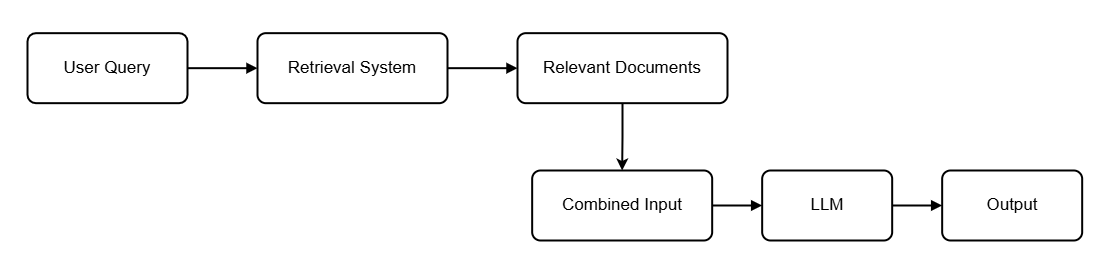

The diagram above was exported from draw.io. Its source (the exported page's mxGraphModel, read from the mxfile embedded in the PNG):
<mxGraphModel dx="-561" dy="241" grid="0" gridSize="10" guides="1" tooltips="1" connect="1" arrows="1" fold="1" page="1" pageScale="1" pageWidth="827" pageHeight="1169" background="light-dark(#FFFFFF,#FFFFFF)" math="0" shadow="0">
  <root>
    <mxCell id="0" />
    <mxCell id="1" parent="0" />
    <mxCell id="szYQNOqVlksqfdqEtc-G-22" edge="1" parent="1" style="edgeStyle=orthogonalEdgeStyle;rounded=0;orthogonalLoop=1;jettySize=auto;html=1;exitX=0.5;exitY=1;exitDx=0;exitDy=0;">
      <mxGeometry relative="1" as="geometry">
        <mxPoint x="1363" y="1853.3333333333335" as="targetPoint" />
      </mxGeometry>
    </mxCell>
    <mxCell id="szYQNOqVlksqfdqEtc-G-45" edge="1" parent="1" style="edgeStyle=orthogonalEdgeStyle;rounded=0;orthogonalLoop=1;jettySize=auto;html=1;exitX=0.5;exitY=1;exitDx=0;exitDy=0;">
      <mxGeometry relative="1" as="geometry">
        <mxPoint x="1067.9999267578125" y="-128.99995117187507" as="targetPoint" />
      </mxGeometry>
    </mxCell>
    <mxCell id="szYQNOqVlksqfdqEtc-G-67" edge="1" parent="1" style="edgeStyle=orthogonalEdgeStyle;rounded=0;orthogonalLoop=1;jettySize=auto;html=1;exitX=0.5;exitY=1;exitDx=0;exitDy=0;">
      <mxGeometry relative="1" as="geometry">
        <mxPoint x="1117.2499864366318" y="606.7777642144096" as="targetPoint" />
      </mxGeometry>
    </mxCell>
    <mxCell id="szYQNOqVlksqfdqEtc-G-69" parent="1" style="rounded=1;whiteSpace=wrap;html=1;strokeColor=light-dark(#000000,#000000);fillColor=light-dark(#FFFFFF,#FFFFFF);fontSize=17;arcSize=12;fillStyle=solid;fontColor=light-dark(#000000,#000000);strokeWidth=2;" value="&lt;font&gt;User Query&lt;/font&gt;" vertex="1">
      <mxGeometry height="70" width="160" x="1996.003238389757" y="1422.6744105360244" as="geometry" />
    </mxCell>
    <mxCell id="szYQNOqVlksqfdqEtc-G-70" parent="1" style="rounded=1;whiteSpace=wrap;html=1;strokeColor=light-dark(#000000,#000000);fillColor=light-dark(#FFFFFF,#FFFFFF);fontSize=17;arcSize=12;fillStyle=solid;fontColor=light-dark(#000000,#000000);strokeWidth=2;" value="Retrieval System" vertex="1">
      <mxGeometry height="70" width="190" x="2226.003238389757" y="1422.6744105360244" as="geometry" />
    </mxCell>
    <mxCell id="szYQNOqVlksqfdqEtc-G-71" edge="1" parent="1" source="szYQNOqVlksqfdqEtc-G-72" style="edgeStyle=orthogonalEdgeStyle;rounded=0;orthogonalLoop=1;jettySize=auto;html=1;exitX=0.5;exitY=1;exitDx=0;exitDy=0;entryX=0.5;entryY=0;entryDx=0;entryDy=0;strokeWidth=2;strokeColor=light-dark(#000000,#000000);" target="szYQNOqVlksqfdqEtc-G-73">
      <mxGeometry relative="1" as="geometry" />
    </mxCell>
    <mxCell id="szYQNOqVlksqfdqEtc-G-72" parent="1" style="rounded=1;whiteSpace=wrap;html=1;strokeColor=light-dark(#000000,#000000);fillColor=light-dark(#FFFFFF,#FFFFFF);fontSize=17;arcSize=12;fillStyle=solid;fontColor=light-dark(#000000,#000000);strokeWidth=2;" value="&lt;font&gt;Relevant Documents&lt;/font&gt;" vertex="1">
      <mxGeometry height="70" width="210" x="2486.003238389757" y="1422.6744105360244" as="geometry" />
    </mxCell>
    <mxCell id="szYQNOqVlksqfdqEtc-G-73" parent="1" style="rounded=1;whiteSpace=wrap;html=1;strokeColor=light-dark(#000000,#000000);fillColor=light-dark(#FFFFFF,#FFFFFF);fontSize=17;arcSize=12;fillStyle=solid;fontColor=light-dark(#000000,#000000);strokeWidth=2;" value="Combined Input" vertex="1">
      <mxGeometry height="70" width="180" x="2500.673238389757" y="1560.0044105360244" as="geometry" />
    </mxCell>
    <mxCell id="szYQNOqVlksqfdqEtc-G-74" parent="1" style="rounded=1;whiteSpace=wrap;html=1;strokeColor=light-dark(#000000,#000000);fillColor=light-dark(#FFFFFF,#FFFFFF);fontSize=17;arcSize=12;fillStyle=solid;fontColor=light-dark(#000000,#000000);strokeWidth=2;" value="&lt;font&gt;LLM&lt;/font&gt;" vertex="1">
      <mxGeometry height="70" width="130" x="2730.673238389757" y="1560.0044105360244" as="geometry" />
    </mxCell>
    <mxCell id="szYQNOqVlksqfdqEtc-G-75" parent="1" style="rounded=1;whiteSpace=wrap;html=1;strokeColor=light-dark(#000000,#000000);fillColor=light-dark(#FFFFFF,#FFFFFF);fontSize=17;arcSize=12;fillStyle=solid;fontColor=light-dark(#000000,#000000);strokeWidth=2;" value="Output" vertex="1">
      <mxGeometry height="70" width="140" x="2910.673238389757" y="1560.0044105360244" as="geometry" />
    </mxCell>
    <mxCell id="szYQNOqVlksqfdqEtc-G-76" edge="1" parent="1" source="szYQNOqVlksqfdqEtc-G-69" style="endArrow=block;endFill=1;html=1;strokeWidth=2;strokeColor=light-dark(#000000,#000000);" target="szYQNOqVlksqfdqEtc-G-70" value="">
      <mxGeometry relative="1" as="geometry" />
    </mxCell>
    <mxCell id="szYQNOqVlksqfdqEtc-G-77" edge="1" parent="1" source="szYQNOqVlksqfdqEtc-G-70" style="endArrow=block;endFill=1;html=1;strokeWidth=2;strokeColor=light-dark(#000000,#000000);" target="szYQNOqVlksqfdqEtc-G-72" value="">
      <mxGeometry relative="1" as="geometry" />
    </mxCell>
    <mxCell id="szYQNOqVlksqfdqEtc-G-78" edge="1" parent="1" source="szYQNOqVlksqfdqEtc-G-73" style="endArrow=block;endFill=1;html=1;strokeWidth=2;strokeColor=light-dark(#000000,#000000);" target="szYQNOqVlksqfdqEtc-G-74" value="">
      <mxGeometry relative="1" as="geometry" />
    </mxCell>
    <mxCell id="szYQNOqVlksqfdqEtc-G-79" edge="1" parent="1" source="szYQNOqVlksqfdqEtc-G-74" style="endArrow=block;endFill=1;html=1;strokeWidth=2;strokeColor=light-dark(#000000,#000000);" target="szYQNOqVlksqfdqEtc-G-75" value="">
      <mxGeometry relative="1" as="geometry" />
    </mxCell>
    <mxCell id="szYQNOqVlksqfdqEtc-G-80" parent="1" style="rounded=0;whiteSpace=wrap;html=1;fontColor=none;noLabel=1;fillColor=none;" value="" vertex="1">
      <mxGeometry height="278" width="1110" x="1969" y="1390" as="geometry" />
    </mxCell>
  </root>
</mxGraphModel>